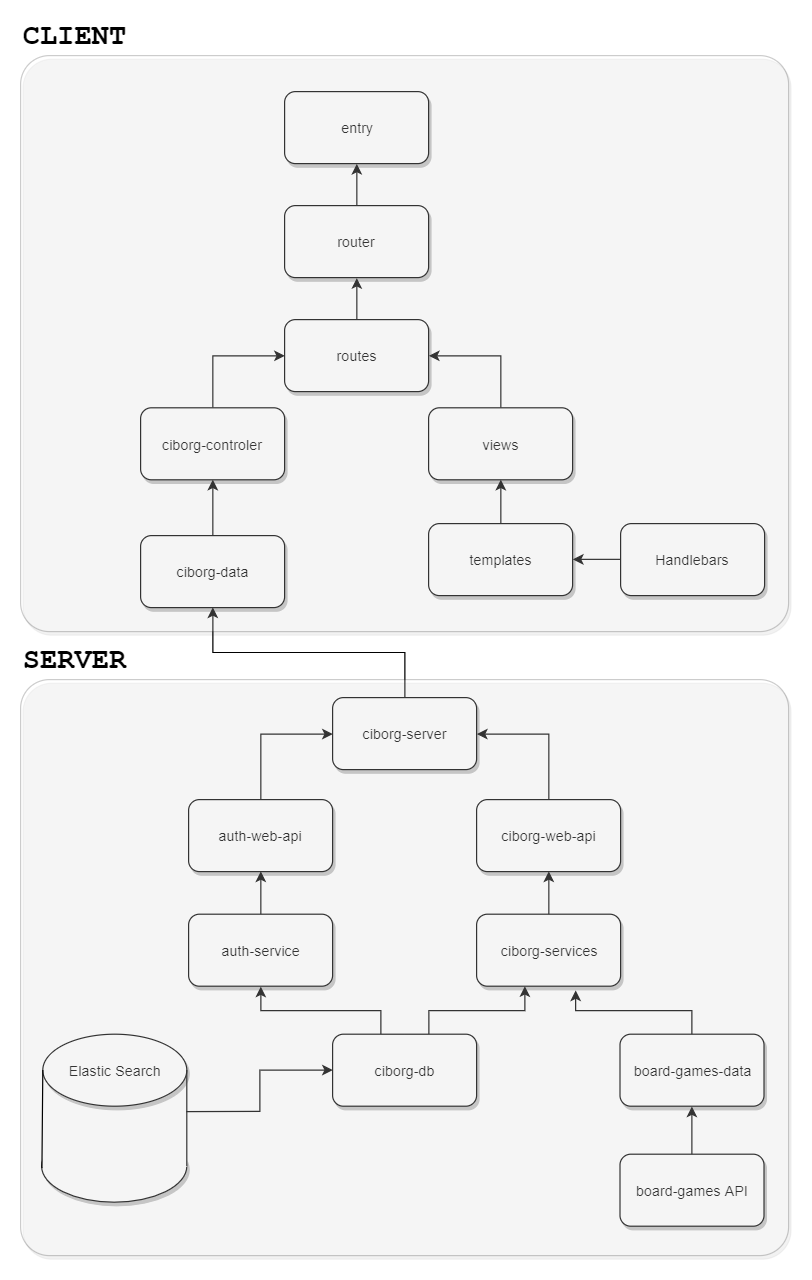

The diagram above was exported from draw.io. Its source (the exported page's mxGraphModel, read from the mxfile embedded in the PNG):
<mxGraphModel dx="819" dy="1097" grid="1" gridSize="10" guides="1" tooltips="1" connect="1" arrows="1" fold="1" page="1" pageScale="1" pageWidth="1169" pageHeight="827" background="#FFFFFF" math="0" shadow="0">
  <root>
    <mxCell id="0" />
    <mxCell id="1" parent="0" />
    <mxCell id="zDitzCAjvKSKBWSqDFOn-29" style="edgeStyle=orthogonalEdgeStyle;rounded=0;orthogonalLoop=1;jettySize=auto;html=1;exitX=0.5;exitY=0;exitDx=0;exitDy=0;entryX=0.5;entryY=1;entryDx=0;entryDy=0;shadow=0;strokeColor=#FFFFFF;" edge="1" parent="1" source="zDitzCAjvKSKBWSqDFOn-3">
      <mxGeometry relative="1" as="geometry">
        <mxPoint x="858.7068965517242" y="505.3965517241379" as="targetPoint" />
      </mxGeometry>
    </mxCell>
    <mxCell id="zDitzCAjvKSKBWSqDFOn-3" value="" style="ellipse;whiteSpace=wrap;html=1;shadow=1;strokeColor=#000000;" vertex="1" parent="1">
      <mxGeometry x="797.5" y="555.5" width="121" height="60" as="geometry" />
    </mxCell>
    <mxCell id="zDitzCAjvKSKBWSqDFOn-82" style="edgeStyle=orthogonalEdgeStyle;rounded=0;orthogonalLoop=1;jettySize=auto;html=1;exitX=0.5;exitY=0;exitDx=0;exitDy=0;entryX=0.5;entryY=1;entryDx=0;entryDy=0;shadow=0;strokeColor=#000000;" edge="1" parent="1" source="zDitzCAjvKSKBWSqDFOn-11" target="zDitzCAjvKSKBWSqDFOn-12">
      <mxGeometry relative="1" as="geometry" />
    </mxCell>
    <mxCell id="zDitzCAjvKSKBWSqDFOn-11" value="board-games API" style="rounded=1;whiteSpace=wrap;html=1;shadow=1;strokeColor=#000000;" vertex="1" parent="1">
      <mxGeometry x="1279.5" y="575.5" width="120" height="60" as="geometry" />
    </mxCell>
    <mxCell id="zDitzCAjvKSKBWSqDFOn-81" style="edgeStyle=orthogonalEdgeStyle;rounded=0;orthogonalLoop=1;jettySize=auto;html=1;exitX=0.5;exitY=0;exitDx=0;exitDy=0;entryX=0.69;entryY=1.055;entryDx=0;entryDy=0;entryPerimeter=0;shadow=0;strokeColor=#000000;" edge="1" parent="1" source="zDitzCAjvKSKBWSqDFOn-12" target="zDitzCAjvKSKBWSqDFOn-14">
      <mxGeometry relative="1" as="geometry" />
    </mxCell>
    <mxCell id="zDitzCAjvKSKBWSqDFOn-12" value="board-games-data" style="rounded=1;whiteSpace=wrap;html=1;shadow=1;strokeColor=#000000;" vertex="1" parent="1">
      <mxGeometry x="1279.5" y="475.5" width="120" height="60" as="geometry" />
    </mxCell>
    <mxCell id="zDitzCAjvKSKBWSqDFOn-77" style="edgeStyle=orthogonalEdgeStyle;rounded=0;orthogonalLoop=1;jettySize=auto;html=1;exitX=0.5;exitY=0;exitDx=0;exitDy=0;shadow=0;strokeColor=#000000;" edge="1" parent="1" source="zDitzCAjvKSKBWSqDFOn-13" target="zDitzCAjvKSKBWSqDFOn-14">
      <mxGeometry relative="1" as="geometry">
        <Array as="points">
          <mxPoint x="1120" y="476" />
          <mxPoint x="1120" y="456" />
          <mxPoint x="1200" y="456" />
        </Array>
      </mxGeometry>
    </mxCell>
    <mxCell id="zDitzCAjvKSKBWSqDFOn-78" style="edgeStyle=orthogonalEdgeStyle;rounded=0;orthogonalLoop=1;jettySize=auto;html=1;exitX=0.5;exitY=0;exitDx=0;exitDy=0;entryX=0.5;entryY=1;entryDx=0;entryDy=0;shadow=0;strokeColor=#000000;" edge="1" parent="1" source="zDitzCAjvKSKBWSqDFOn-13" target="zDitzCAjvKSKBWSqDFOn-15">
      <mxGeometry relative="1" as="geometry">
        <Array as="points">
          <mxPoint x="1080" y="476" />
          <mxPoint x="1080" y="456" />
          <mxPoint x="980" y="456" />
        </Array>
      </mxGeometry>
    </mxCell>
    <mxCell id="zDitzCAjvKSKBWSqDFOn-13" value="ciborg-db" style="rounded=1;whiteSpace=wrap;html=1;shadow=1;strokeColor=#000000;" vertex="1" parent="1">
      <mxGeometry x="1040" y="475.5" width="120" height="60" as="geometry" />
    </mxCell>
    <mxCell id="zDitzCAjvKSKBWSqDFOn-83" style="edgeStyle=orthogonalEdgeStyle;rounded=0;orthogonalLoop=1;jettySize=auto;html=1;exitX=0.5;exitY=0;exitDx=0;exitDy=0;entryX=0.5;entryY=1;entryDx=0;entryDy=0;shadow=0;strokeColor=#000000;" edge="1" parent="1" source="zDitzCAjvKSKBWSqDFOn-14" target="zDitzCAjvKSKBWSqDFOn-36">
      <mxGeometry relative="1" as="geometry" />
    </mxCell>
    <mxCell id="zDitzCAjvKSKBWSqDFOn-14" value="ciborg-services" style="rounded=1;whiteSpace=wrap;html=1;shadow=1;strokeColor=#000000;fillColor=#FFFFFF;" vertex="1" parent="1">
      <mxGeometry x="1160" y="375.5" width="120" height="60" as="geometry" />
    </mxCell>
    <mxCell id="zDitzCAjvKSKBWSqDFOn-84" style="edgeStyle=orthogonalEdgeStyle;rounded=0;orthogonalLoop=1;jettySize=auto;html=1;exitX=0.5;exitY=0;exitDx=0;exitDy=0;entryX=0.5;entryY=1;entryDx=0;entryDy=0;shadow=0;strokeColor=#000000;" edge="1" parent="1" source="zDitzCAjvKSKBWSqDFOn-15" target="zDitzCAjvKSKBWSqDFOn-38">
      <mxGeometry relative="1" as="geometry" />
    </mxCell>
    <mxCell id="zDitzCAjvKSKBWSqDFOn-15" value="auth-service" style="rounded=1;whiteSpace=wrap;html=1;shadow=1;strokeColor=#000000;" vertex="1" parent="1">
      <mxGeometry x="920" y="375.5" width="120" height="60" as="geometry" />
    </mxCell>
    <mxCell id="zDitzCAjvKSKBWSqDFOn-30" value="" style="rounded=0;whiteSpace=wrap;html=1;shadow=0;strokeColor=#FFFFFF;" vertex="1" parent="1">
      <mxGeometry x="798.5" y="515.5" width="120" height="70" as="geometry" />
    </mxCell>
    <mxCell id="zDitzCAjvKSKBWSqDFOn-76" style="edgeStyle=orthogonalEdgeStyle;rounded=0;orthogonalLoop=1;jettySize=auto;html=1;entryX=0;entryY=0.5;entryDx=0;entryDy=0;shadow=0;strokeColor=#000000;" edge="1" parent="1" target="zDitzCAjvKSKBWSqDFOn-13">
      <mxGeometry relative="1" as="geometry">
        <mxPoint x="918" y="540" as="sourcePoint" />
      </mxGeometry>
    </mxCell>
    <mxCell id="zDitzCAjvKSKBWSqDFOn-33" value="Elastic Search" style="ellipse;whiteSpace=wrap;html=1;shadow=1;strokeColor=#000000;" vertex="1" parent="1">
      <mxGeometry x="798.5" y="475.5" width="120" height="60" as="geometry" />
    </mxCell>
    <mxCell id="zDitzCAjvKSKBWSqDFOn-35" value="" style="endArrow=none;html=1;shadow=0;strokeColor=#000000;entryX=1;entryY=0.5;entryDx=0;entryDy=0;" edge="1" parent="1" target="zDitzCAjvKSKBWSqDFOn-33">
      <mxGeometry width="50" height="50" relative="1" as="geometry">
        <mxPoint x="918.5" y="585.5" as="sourcePoint" />
        <mxPoint x="942.5" y="530.5" as="targetPoint" />
      </mxGeometry>
    </mxCell>
    <mxCell id="zDitzCAjvKSKBWSqDFOn-85" style="edgeStyle=orthogonalEdgeStyle;rounded=0;orthogonalLoop=1;jettySize=auto;html=1;exitX=0.5;exitY=0;exitDx=0;exitDy=0;entryX=1;entryY=0.5;entryDx=0;entryDy=0;shadow=0;strokeColor=#000000;" edge="1" parent="1" source="zDitzCAjvKSKBWSqDFOn-36" target="zDitzCAjvKSKBWSqDFOn-40">
      <mxGeometry relative="1" as="geometry" />
    </mxCell>
    <mxCell id="zDitzCAjvKSKBWSqDFOn-36" value="ciborg-web-api" style="rounded=1;whiteSpace=wrap;html=1;shadow=1;strokeColor=#000000;fillColor=#FFFFFF;comic=0;glass=0;" vertex="1" parent="1">
      <mxGeometry x="1160" y="280" width="120" height="60" as="geometry" />
    </mxCell>
    <mxCell id="zDitzCAjvKSKBWSqDFOn-86" style="edgeStyle=orthogonalEdgeStyle;rounded=0;orthogonalLoop=1;jettySize=auto;html=1;exitX=0.5;exitY=0;exitDx=0;exitDy=0;entryX=0;entryY=0.5;entryDx=0;entryDy=0;shadow=0;strokeColor=#000000;" edge="1" parent="1" source="zDitzCAjvKSKBWSqDFOn-38" target="zDitzCAjvKSKBWSqDFOn-40">
      <mxGeometry relative="1" as="geometry" />
    </mxCell>
    <mxCell id="zDitzCAjvKSKBWSqDFOn-38" value="auth-web-api" style="rounded=1;whiteSpace=wrap;html=1;shadow=1;glass=0;comic=0;strokeColor=#000000;fillColor=#FFFFFF;" vertex="1" parent="1">
      <mxGeometry x="920" y="280" width="120" height="60" as="geometry" />
    </mxCell>
    <mxCell id="zDitzCAjvKSKBWSqDFOn-87" style="edgeStyle=orthogonalEdgeStyle;rounded=0;orthogonalLoop=1;jettySize=auto;html=1;exitX=0.5;exitY=0;exitDx=0;exitDy=0;entryX=0.5;entryY=1;entryDx=0;entryDy=0;shadow=0;strokeColor=#000000;" edge="1" parent="1" source="zDitzCAjvKSKBWSqDFOn-40" target="zDitzCAjvKSKBWSqDFOn-49">
      <mxGeometry relative="1" as="geometry" />
    </mxCell>
    <mxCell id="zDitzCAjvKSKBWSqDFOn-40" value="ciborg-server" style="rounded=1;whiteSpace=wrap;html=1;shadow=1;glass=0;comic=0;strokeColor=#000000;fillColor=#FFFFFF;" vertex="1" parent="1">
      <mxGeometry x="1040" y="195" width="120" height="60" as="geometry" />
    </mxCell>
    <mxCell id="zDitzCAjvKSKBWSqDFOn-43" value="" style="rounded=1;whiteSpace=wrap;html=1;shadow=1;glass=0;comic=0;strokeColor=#000000;fillColor=#ffffff;opacity=20;strokeWidth=1;arcSize=5;gradientColor=none;gradientDirection=south;" vertex="1" parent="1">
      <mxGeometry x="780" y="180" width="640" height="480" as="geometry" />
    </mxCell>
    <mxCell id="zDitzCAjvKSKBWSqDFOn-44" value="&lt;h1&gt;&lt;font face=&quot;Courier New&quot;&gt;SERVER&lt;/font&gt;&lt;/h1&gt;" style="text;html=1;resizable=0;points=[];autosize=1;align=left;verticalAlign=top;spacingTop=-4;" vertex="1" parent="1">
      <mxGeometry x="780" y="130" width="100" height="50" as="geometry" />
    </mxCell>
    <mxCell id="zDitzCAjvKSKBWSqDFOn-45" value="" style="endArrow=none;html=1;shadow=0;strokeColor=#000000;exitX=-0.006;exitY=1.022;exitDx=0;exitDy=0;exitPerimeter=0;" edge="1" parent="1" source="zDitzCAjvKSKBWSqDFOn-30">
      <mxGeometry width="50" height="50" relative="1" as="geometry">
        <mxPoint x="748.5" y="555.5" as="sourcePoint" />
        <mxPoint x="798.5" y="505.5" as="targetPoint" />
      </mxGeometry>
    </mxCell>
    <mxCell id="zDitzCAjvKSKBWSqDFOn-89" style="edgeStyle=orthogonalEdgeStyle;rounded=0;orthogonalLoop=1;jettySize=auto;html=1;exitX=0.5;exitY=0;exitDx=0;exitDy=0;entryX=0.5;entryY=1;entryDx=0;entryDy=0;shadow=0;strokeColor=#000000;" edge="1" parent="1" source="zDitzCAjvKSKBWSqDFOn-49" target="zDitzCAjvKSKBWSqDFOn-50">
      <mxGeometry relative="1" as="geometry" />
    </mxCell>
    <mxCell id="zDitzCAjvKSKBWSqDFOn-49" value="ciborg-data" style="rounded=1;whiteSpace=wrap;html=1;shadow=1;glass=0;comic=0;strokeColor=#000000;fillColor=#FFFFFF;" vertex="1" parent="1">
      <mxGeometry x="880" y="60" width="120" height="60" as="geometry" />
    </mxCell>
    <mxCell id="zDitzCAjvKSKBWSqDFOn-93" style="edgeStyle=orthogonalEdgeStyle;rounded=0;orthogonalLoop=1;jettySize=auto;html=1;exitX=0.5;exitY=0;exitDx=0;exitDy=0;entryX=0;entryY=0.5;entryDx=0;entryDy=0;shadow=0;strokeColor=#000000;" edge="1" parent="1" source="zDitzCAjvKSKBWSqDFOn-50" target="zDitzCAjvKSKBWSqDFOn-54">
      <mxGeometry relative="1" as="geometry" />
    </mxCell>
    <mxCell id="zDitzCAjvKSKBWSqDFOn-50" value="ciborg-controler" style="rounded=1;whiteSpace=wrap;html=1;shadow=1;glass=0;comic=0;strokeColor=#000000;fillColor=#FFFFFF;" vertex="1" parent="1">
      <mxGeometry x="880" y="-46.5" width="120" height="60" as="geometry" />
    </mxCell>
    <mxCell id="zDitzCAjvKSKBWSqDFOn-94" style="edgeStyle=orthogonalEdgeStyle;rounded=0;orthogonalLoop=1;jettySize=auto;html=1;exitX=0.5;exitY=0;exitDx=0;exitDy=0;entryX=1;entryY=0.5;entryDx=0;entryDy=0;shadow=0;strokeColor=#000000;" edge="1" parent="1" source="zDitzCAjvKSKBWSqDFOn-53" target="zDitzCAjvKSKBWSqDFOn-54">
      <mxGeometry relative="1" as="geometry" />
    </mxCell>
    <mxCell id="zDitzCAjvKSKBWSqDFOn-53" value="views" style="rounded=1;whiteSpace=wrap;html=1;shadow=1;glass=0;comic=0;strokeColor=#000000;fillColor=#FFFFFF;" vertex="1" parent="1">
      <mxGeometry x="1120" y="-46.5" width="120" height="60" as="geometry" />
    </mxCell>
    <mxCell id="zDitzCAjvKSKBWSqDFOn-70" style="edgeStyle=orthogonalEdgeStyle;rounded=0;orthogonalLoop=1;jettySize=auto;html=1;exitX=0.5;exitY=0;exitDx=0;exitDy=0;entryX=0.5;entryY=1;entryDx=0;entryDy=0;shadow=0;strokeColor=#000000;" edge="1" parent="1" source="zDitzCAjvKSKBWSqDFOn-54" target="zDitzCAjvKSKBWSqDFOn-61">
      <mxGeometry relative="1" as="geometry" />
    </mxCell>
    <mxCell id="zDitzCAjvKSKBWSqDFOn-54" value="routes" style="rounded=1;whiteSpace=wrap;html=1;shadow=1;glass=0;comic=0;strokeColor=#000000;fillColor=#FFFFFF;" vertex="1" parent="1">
      <mxGeometry x="1000" y="-120" width="120" height="60" as="geometry" />
    </mxCell>
    <mxCell id="zDitzCAjvKSKBWSqDFOn-73" style="edgeStyle=orthogonalEdgeStyle;rounded=0;orthogonalLoop=1;jettySize=auto;html=1;exitX=0.5;exitY=0;exitDx=0;exitDy=0;entryX=0.5;entryY=1;entryDx=0;entryDy=0;shadow=0;strokeColor=#000000;" edge="1" parent="1" source="zDitzCAjvKSKBWSqDFOn-55" target="zDitzCAjvKSKBWSqDFOn-53">
      <mxGeometry relative="1" as="geometry" />
    </mxCell>
    <mxCell id="zDitzCAjvKSKBWSqDFOn-55" value="templates" style="rounded=1;whiteSpace=wrap;html=1;shadow=1;glass=0;comic=0;strokeColor=#000000;fillColor=#FFFFFF;" vertex="1" parent="1">
      <mxGeometry x="1120" y="50" width="120" height="60" as="geometry" />
    </mxCell>
    <mxCell id="zDitzCAjvKSKBWSqDFOn-92" style="edgeStyle=orthogonalEdgeStyle;rounded=0;orthogonalLoop=1;jettySize=auto;html=1;exitX=0;exitY=0.5;exitDx=0;exitDy=0;entryX=1;entryY=0.5;entryDx=0;entryDy=0;shadow=0;strokeColor=#000000;" edge="1" parent="1" source="zDitzCAjvKSKBWSqDFOn-56" target="zDitzCAjvKSKBWSqDFOn-55">
      <mxGeometry relative="1" as="geometry" />
    </mxCell>
    <mxCell id="zDitzCAjvKSKBWSqDFOn-56" value="Handlebars" style="rounded=1;whiteSpace=wrap;html=1;shadow=1;glass=0;comic=0;strokeColor=#000000;fillColor=#FFFFFF;" vertex="1" parent="1">
      <mxGeometry x="1280" y="50" width="120" height="60" as="geometry" />
    </mxCell>
    <mxCell id="zDitzCAjvKSKBWSqDFOn-67" style="edgeStyle=orthogonalEdgeStyle;rounded=0;orthogonalLoop=1;jettySize=auto;html=1;exitX=0.5;exitY=0;exitDx=0;exitDy=0;entryX=0.5;entryY=1;entryDx=0;entryDy=0;shadow=0;strokeColor=#000000;" edge="1" parent="1" source="zDitzCAjvKSKBWSqDFOn-61" target="zDitzCAjvKSKBWSqDFOn-62">
      <mxGeometry relative="1" as="geometry" />
    </mxCell>
    <mxCell id="zDitzCAjvKSKBWSqDFOn-61" value="router" style="rounded=1;whiteSpace=wrap;html=1;shadow=1;glass=0;comic=0;strokeColor=#000000;fillColor=#FFFFFF;" vertex="1" parent="1">
      <mxGeometry x="1000" y="-215" width="120" height="60" as="geometry" />
    </mxCell>
    <mxCell id="zDitzCAjvKSKBWSqDFOn-62" value="entry" style="rounded=1;whiteSpace=wrap;html=1;shadow=1;glass=0;comic=0;strokeColor=#000000;fillColor=#FFFFFF;" vertex="1" parent="1">
      <mxGeometry x="1000" y="-310" width="120" height="60" as="geometry" />
    </mxCell>
    <mxCell id="zDitzCAjvKSKBWSqDFOn-66" value="&lt;h1&gt;&lt;font face=&quot;Courier New&quot;&gt;CLIENT&lt;/font&gt;&lt;/h1&gt;" style="text;html=1;resizable=0;points=[];autosize=1;align=left;verticalAlign=top;spacingTop=-4;" vertex="1" parent="1">
      <mxGeometry x="780" y="-390" width="100" height="50" as="geometry" />
    </mxCell>
    <mxCell id="zDitzCAjvKSKBWSqDFOn-91" value="" style="rounded=1;whiteSpace=wrap;html=1;shadow=1;glass=0;comic=0;strokeColor=#000000;fillColor=#ffffff;opacity=20;strokeWidth=1;arcSize=5;gradientColor=none;gradientDirection=south;" vertex="1" parent="1">
      <mxGeometry x="780" y="-340" width="640" height="480" as="geometry" />
    </mxCell>
  </root>
</mxGraphModel>